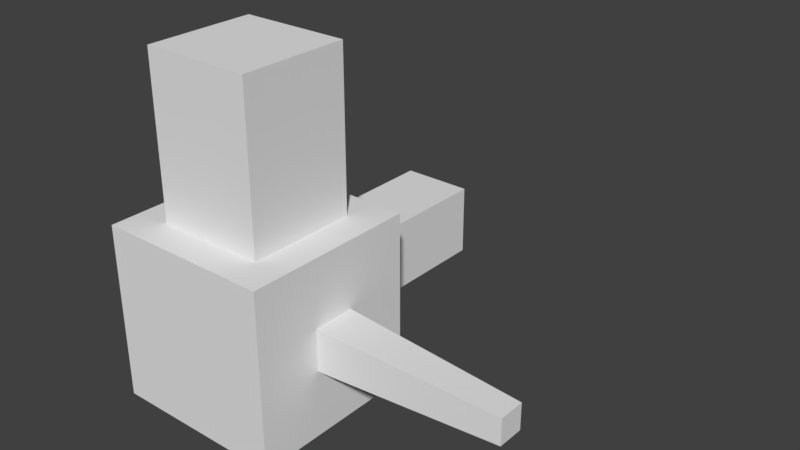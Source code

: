 # Source: Axis_Test.blend  (saved by Blender 2.78.0; exported with 4.5.12 LTS)
import bpy
from mathutils import Matrix  # noqa: F401  (used for matrix-valued properties, if any)

bpy.ops.wm.read_factory_settings(use_empty=True)
scene = bpy.context.scene
scene.name = 'Scene'

# ---- collections
col_collection_1 = bpy.data.collections.new('Collection 1'); scene.collection.children.link(col_collection_1)

# ---- materials (node trees are filled in below, after node groups)
mat_material = bpy.data.materials.new('Material')
mat_material.alpha_threshold = 0.0
mat_material.use_transparent_shadow = False
mat_material.roughness = 0.5
mat_material.line_color = (0.0, 0.0, 0.0, 1.0)

# ---- material node trees

# ---- world
world_world = bpy.data.worlds.new('World'); scene.world = world_world
world_world.color = (0.05088, 0.05088, 0.05088)
world_world.use_sun_shadow = False
world_world.sun_shadow_jitter_overblur = 0.0
world_world.cycles.sampling_method = 'MANUAL'

# ---- meshes
me_cube = bpy.data.meshes.new('Cube')
me_cube.from_pydata([(0.4055, 1.0, -0.4055), (1.0, -0.2427, -0.2427), (-1.0, -1.0, -1.0), (-0.4055, 1.0, -0.4055), (0.4055, 1.0, 0.4055), (0.6268, -0.6268, 1.0), (-0.6268, -0.6268, 1.0), (-0.4055, 1.0, 0.4055), (1.0, 0.2427, -0.2427), (-1.0, 1.0, -1.0), (0.6268, 0.6268, 1.0), (-0.6268, 0.6268, 1.0), (0.4055, 2.888, -0.4055), (-0.4055, 2.888, -0.4055), (0.4055, 2.888, 0.4055), (-0.4055, 2.888, 0.4055), (1.0, 0.2427, 0.2427), (1.0, -0.2427, 0.2427), (-1.0, 1.0, 1.0), (-1.0, -1.0, 1.0), (0.6268, 0.6268, 2.812), (0.6268, -0.6268, 2.812), (-0.6268, 0.6268, 2.812), (-0.6268, -0.6268, 2.812), (1.0, 1.0, -1.0), (1.0, -1.0, -1.0), (1.0, 1.0, 1.0), (1.0, -1.0, 1.0), (3.092, 0.1492, -0.1492), (3.092, -0.1492, -0.1492), (3.092, 0.1492, 0.1492), (3.092, -0.1492, 0.1492)], [], [(24, 25, 2, 9), (6, 5, 21, 23), (16, 17, 31, 30), (25, 27, 19, 2), (2, 19, 18, 9), (3, 7, 15, 13), (3, 0, 24, 9), (0, 4, 26, 24), (7, 3, 9, 18), (4, 7, 18, 26), (14, 12, 13, 15), (0, 3, 13, 12), (7, 4, 14, 15), (4, 0, 12, 14), (10, 5, 27, 26), (11, 10, 26, 18), (5, 6, 19, 27), (6, 11, 18, 19), (20, 22, 23, 21), (5, 10, 20, 21), (11, 6, 23, 22), (10, 11, 22, 20), (8, 1, 25, 24), (16, 8, 24, 26), (1, 17, 27, 25), (17, 16, 26, 27), (28, 30, 31, 29), (8, 16, 30, 28), (17, 1, 29, 31), (1, 8, 28, 29)])
me_cube.materials.append(mat_material)
me_cube.use_remesh_preserve_volume = False
me_cube.use_remesh_preserve_attributes = False
me_cube.use_mirror_vertex_groups = False
me_cube.update()

# ---- objects
ob_cube = bpy.data.objects.new('Cube', me_cube)

# ---- transforms, parenting, visibility, modifiers, constraints
ob_cube.location = (0.0, 0.0, 0.0)
ob_cube.lock_rotations_4d = False
ob_cube.empty_display_type = 'ARROWS'
ob_cube.lineart.crease_threshold = 0.0

# ---- collection membership
col_collection_1.objects.link(ob_cube)

# ---- scene / render settings (as saved in the file)
scene.frame_start = 1; scene.frame_end = 250; scene.frame_set(1)
scene.render.engine = 'BLENDER_EEVEE_NEXT'
scene.render.resolution_percentage = 50
scene.render.dither_intensity = 0.0
scene.cycles.use_denoising = False
scene.cycles.samples = 128
scene.cycles.sampling_pattern = 'TABULATED_SOBOL'
scene.cycles.light_sampling_threshold = 0.0
scene.cycles.use_adaptive_sampling = False
scene.cycles.use_light_tree = False
scene.cycles.blur_glossy = 0.0
scene.cycles.sample_clamp_indirect = 0.0
scene.view_settings.view_transform = 'Standard'
bpy.context.view_layer.update()

# ---- added for rendering (the .blend has no active camera and no usable light): camera, sun
cam_auto = bpy.data.cameras.new('AutoCamera')
cam_auto.lens = 50.0
cam_auto.sensor_width = 36.0
cam_auto.clip_end = 1000.0
ob_auto_camera = bpy.data.objects.new('AutoCamera', cam_auto)
scene.collection.objects.link(ob_auto_camera)
ob_auto_camera.location = (7.34826, -6.61839, 5.94765)
ob_auto_camera.rotation_euler = (1.09748, -7.21219e-08, 0.694738)
scene.camera = ob_auto_camera
light_auto_sun = bpy.data.lights.new('AutoSun', 'SUN')
light_auto_sun.energy = 3.0
light_auto_sun.angle = 0.0523599
ob_auto_sun = bpy.data.objects.new('AutoSun', light_auto_sun)
scene.collection.objects.link(ob_auto_sun)
ob_auto_sun.rotation_euler = (0.872665, 0.174533, 0.523599)
bpy.context.view_layer.update()

